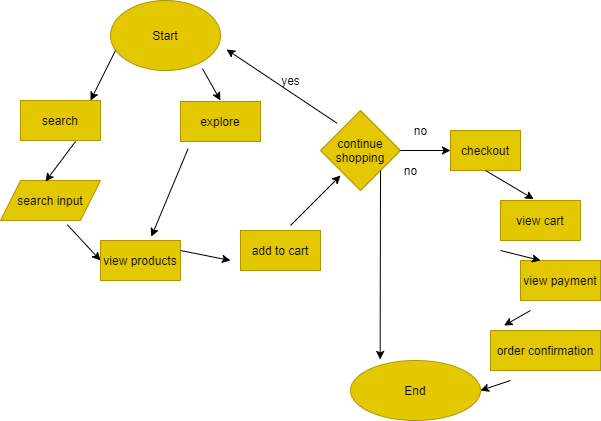

The diagram above was exported from draw.io. Its source (the exported page's mxGraphModel, read from the mxfile embedded in the PNG):
<mxGraphModel dx="734" dy="575" grid="1" gridSize="10" guides="1" tooltips="1" connect="1" arrows="1" fold="1" page="1" pageScale="1" pageWidth="850" pageHeight="1100" math="0" shadow="0">
  <root>
    <mxCell id="0" />
    <mxCell id="1" parent="0" />
    <mxCell id="2" value="Start" style="ellipse;whiteSpace=wrap;html=1;fillColor=#e3c800;strokeColor=#B09500;fontColor=#000000;" vertex="1" parent="1">
      <mxGeometry x="130" y="20" width="110" height="70" as="geometry" />
    </mxCell>
    <mxCell id="3" value="End" style="ellipse;whiteSpace=wrap;html=1;fillColor=#e3c800;strokeColor=#B09500;fontColor=#000000;" vertex="1" parent="1">
      <mxGeometry x="370" y="380" width="130" height="60" as="geometry" />
    </mxCell>
    <mxCell id="4" value="search" style="rounded=0;whiteSpace=wrap;html=1;fillColor=#e3c800;strokeColor=#B09500;fontColor=#000000;" vertex="1" parent="1">
      <mxGeometry x="40" y="120" width="80" height="40" as="geometry" />
    </mxCell>
    <mxCell id="9" value="explore" style="rounded=0;whiteSpace=wrap;html=1;fillColor=#e3c800;strokeColor=#B09500;fontColor=#000000;" vertex="1" parent="1">
      <mxGeometry x="200" y="121" width="80" height="40" as="geometry" />
    </mxCell>
    <mxCell id="10" value="" style="endArrow=classic;html=1;" edge="1" parent="1">
      <mxGeometry width="50" height="50" relative="1" as="geometry">
        <mxPoint x="135" y="70" as="sourcePoint" />
        <mxPoint x="110" y="120" as="targetPoint" />
      </mxGeometry>
    </mxCell>
    <mxCell id="11" value="" style="endArrow=classic;html=1;exitX=0.836;exitY=0.974;exitDx=0;exitDy=0;exitPerimeter=0;" edge="1" parent="1" source="2">
      <mxGeometry width="50" height="50" relative="1" as="geometry">
        <mxPoint x="240" y="100" as="sourcePoint" />
        <mxPoint x="240" y="120" as="targetPoint" />
      </mxGeometry>
    </mxCell>
    <mxCell id="12" value="search input" style="shape=parallelogram;perimeter=parallelogramPerimeter;whiteSpace=wrap;html=1;fixedSize=1;fillColor=#e3c800;strokeColor=#B09500;fontColor=#000000;" vertex="1" parent="1">
      <mxGeometry x="20" y="200" width="100" height="40" as="geometry" />
    </mxCell>
    <mxCell id="13" value="continue&lt;br&gt;shopping" style="rhombus;whiteSpace=wrap;html=1;fillColor=#e3c800;strokeColor=#B09500;fontColor=#000000;" vertex="1" parent="1">
      <mxGeometry x="340" y="130" width="80" height="80" as="geometry" />
    </mxCell>
    <mxCell id="14" value="view products" style="whiteSpace=wrap;html=1;fillColor=#e3c800;strokeColor=#B09500;fontColor=#000000;" vertex="1" parent="1">
      <mxGeometry x="120" y="260" width="80" height="40" as="geometry" />
    </mxCell>
    <mxCell id="15" value="" style="endArrow=classic;html=1;" edge="1" parent="1">
      <mxGeometry width="50" height="50" relative="1" as="geometry">
        <mxPoint x="95" y="161" as="sourcePoint" />
        <mxPoint x="65" y="201" as="targetPoint" />
      </mxGeometry>
    </mxCell>
    <mxCell id="16" value="" style="endArrow=classic;html=1;entryX=0.635;entryY=-0.095;entryDx=0;entryDy=0;entryPerimeter=0;exitX=0.095;exitY=1.18;exitDx=0;exitDy=0;exitPerimeter=0;" edge="1" parent="1" source="9" target="14">
      <mxGeometry width="50" height="50" relative="1" as="geometry">
        <mxPoint x="200" y="220" as="sourcePoint" />
        <mxPoint x="250" y="170" as="targetPoint" />
      </mxGeometry>
    </mxCell>
    <mxCell id="17" value="" style="endArrow=classic;html=1;exitX=0.668;exitY=1.105;exitDx=0;exitDy=0;exitPerimeter=0;entryX=0;entryY=0.5;entryDx=0;entryDy=0;" edge="1" parent="1" source="12" target="14">
      <mxGeometry width="50" height="50" relative="1" as="geometry">
        <mxPoint x="350" y="220" as="sourcePoint" />
        <mxPoint x="36.80000305175781" y="290" as="targetPoint" />
      </mxGeometry>
    </mxCell>
    <mxCell id="18" value="" style="endArrow=classic;html=1;exitX=1;exitY=0.25;exitDx=0;exitDy=0;" edge="1" parent="1" source="14">
      <mxGeometry width="50" height="50" relative="1" as="geometry">
        <mxPoint x="210" y="280" as="sourcePoint" />
        <mxPoint x="250" y="280" as="targetPoint" />
      </mxGeometry>
    </mxCell>
    <mxCell id="20" value="add to cart" style="whiteSpace=wrap;html=1;fillColor=#e3c800;strokeColor=#B09500;fontColor=#000000;" vertex="1" parent="1">
      <mxGeometry x="260" y="250" width="80" height="40" as="geometry" />
    </mxCell>
    <mxCell id="21" value="" style="endArrow=classic;html=1;" edge="1" parent="1">
      <mxGeometry width="50" height="50" relative="1" as="geometry">
        <mxPoint x="310" y="245" as="sourcePoint" />
        <mxPoint x="360" y="195" as="targetPoint" />
      </mxGeometry>
    </mxCell>
    <mxCell id="24" value="" style="endArrow=classic;html=1;exitX=0.205;exitY=0.158;exitDx=0;exitDy=0;exitPerimeter=0;entryX=1.055;entryY=0.7;entryDx=0;entryDy=0;entryPerimeter=0;" edge="1" parent="1" source="13" target="2">
      <mxGeometry width="50" height="50" relative="1" as="geometry">
        <mxPoint x="270" y="190" as="sourcePoint" />
        <mxPoint x="320" y="140" as="targetPoint" />
      </mxGeometry>
    </mxCell>
    <mxCell id="25" value="yes" style="text;html=1;align=center;verticalAlign=middle;resizable=0;points=[];autosize=1;strokeColor=none;" vertex="1" parent="1">
      <mxGeometry x="295" y="90" width="30" height="20" as="geometry" />
    </mxCell>
    <mxCell id="26" value="" style="endArrow=classic;html=1;exitX=1;exitY=1;exitDx=0;exitDy=0;entryX=0.228;entryY=-0.017;entryDx=0;entryDy=0;entryPerimeter=0;" edge="1" parent="1" source="13" target="3">
      <mxGeometry width="50" height="50" relative="1" as="geometry">
        <mxPoint x="270" y="190" as="sourcePoint" />
        <mxPoint x="430" y="220" as="targetPoint" />
      </mxGeometry>
    </mxCell>
    <mxCell id="27" value="no" style="text;html=1;align=center;verticalAlign=middle;resizable=0;points=[];autosize=1;strokeColor=none;" vertex="1" parent="1">
      <mxGeometry x="415" y="180" width="30" height="20" as="geometry" />
    </mxCell>
    <mxCell id="28" value="checkout" style="whiteSpace=wrap;html=1;fillColor=#e3c800;strokeColor=#B09500;fontColor=#000000;" vertex="1" parent="1">
      <mxGeometry x="470" y="150" width="70" height="40" as="geometry" />
    </mxCell>
    <mxCell id="29" value="" style="endArrow=classic;html=1;entryX=0;entryY=0.5;entryDx=0;entryDy=0;entryPerimeter=0;exitX=1;exitY=0.5;exitDx=0;exitDy=0;" edge="1" parent="1" source="13" target="28">
      <mxGeometry width="50" height="50" relative="1" as="geometry">
        <mxPoint x="270" y="270" as="sourcePoint" />
        <mxPoint x="320" y="220" as="targetPoint" />
      </mxGeometry>
    </mxCell>
    <mxCell id="30" value="no" style="text;html=1;align=center;verticalAlign=middle;resizable=0;points=[];autosize=1;strokeColor=none;" vertex="1" parent="1">
      <mxGeometry x="425" y="140" width="30" height="20" as="geometry" />
    </mxCell>
    <mxCell id="31" value="view cart" style="whiteSpace=wrap;html=1;fillColor=#e3c800;strokeColor=#B09500;fontColor=#000000;" vertex="1" parent="1">
      <mxGeometry x="520" y="220" width="80" height="40" as="geometry" />
    </mxCell>
    <mxCell id="33" value="view payment" style="whiteSpace=wrap;html=1;fillColor=#e3c800;strokeColor=#B09500;fontColor=#000000;" vertex="1" parent="1">
      <mxGeometry x="540" y="280" width="80" height="40" as="geometry" />
    </mxCell>
    <mxCell id="34" value="order confirmation" style="whiteSpace=wrap;html=1;fillColor=#e3c800;strokeColor=#B09500;fontColor=#000000;" vertex="1" parent="1">
      <mxGeometry x="510" y="350" width="110" height="40" as="geometry" />
    </mxCell>
    <mxCell id="35" value="" style="endArrow=classic;html=1;exitX=0.5;exitY=1;exitDx=0;exitDy=0;entryX=0.415;entryY=-0.035;entryDx=0;entryDy=0;entryPerimeter=0;" edge="1" parent="1" source="28" target="31">
      <mxGeometry width="50" height="50" relative="1" as="geometry">
        <mxPoint x="445" y="260" as="sourcePoint" />
        <mxPoint x="590" y="200" as="targetPoint" />
        <Array as="points" />
      </mxGeometry>
    </mxCell>
    <mxCell id="36" value="" style="endArrow=classic;html=1;entryX=0.25;entryY=0;entryDx=0;entryDy=0;" edge="1" parent="1" target="33">
      <mxGeometry width="50" height="50" relative="1" as="geometry">
        <mxPoint x="520" y="270" as="sourcePoint" />
        <mxPoint x="520" y="310" as="targetPoint" />
      </mxGeometry>
    </mxCell>
    <mxCell id="37" value="" style="endArrow=classic;html=1;entryX=0.124;entryY=-0.125;entryDx=0;entryDy=0;entryPerimeter=0;" edge="1" parent="1" target="34">
      <mxGeometry width="50" height="50" relative="1" as="geometry">
        <mxPoint x="550" y="330" as="sourcePoint" />
        <mxPoint x="550" y="370" as="targetPoint" />
      </mxGeometry>
    </mxCell>
    <mxCell id="38" value="" style="endArrow=classic;html=1;entryX=1;entryY=0.5;entryDx=0;entryDy=0;entryPerimeter=0;" edge="1" parent="1" target="3">
      <mxGeometry width="50" height="50" relative="1" as="geometry">
        <mxPoint x="530" y="400" as="sourcePoint" />
        <mxPoint x="540" y="450" as="targetPoint" />
      </mxGeometry>
    </mxCell>
  </root>
</mxGraphModel>